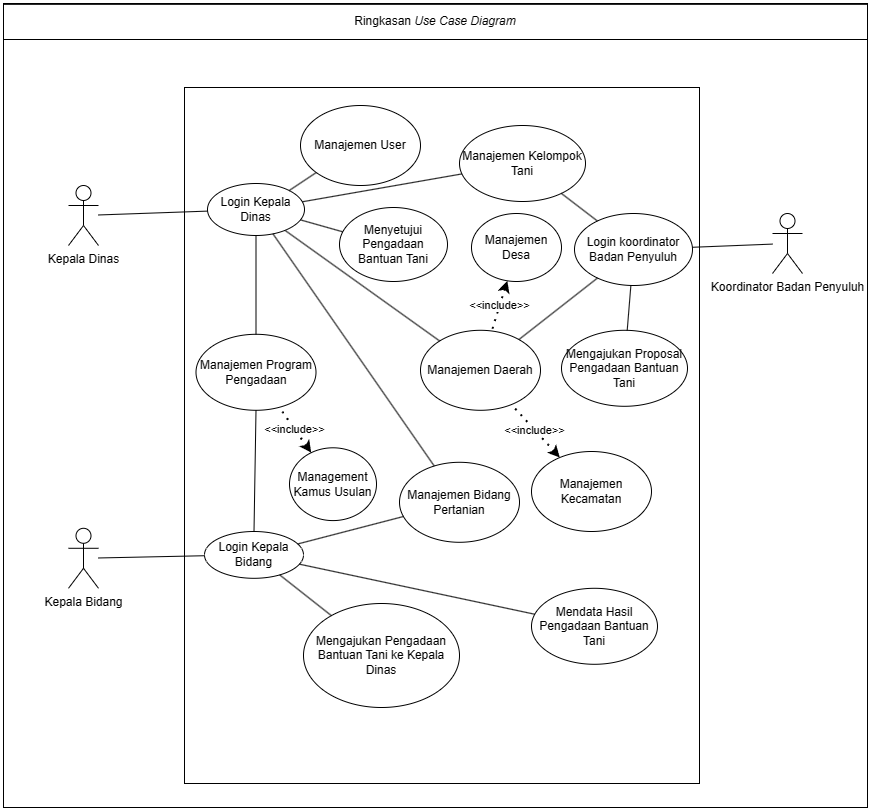

The diagram above was exported from draw.io. Its source (the exported page's mxGraphModel, read from the mxfile embedded in the PNG):
<mxGraphModel dx="7826" dy="2546" grid="1" gridSize="12" guides="1" tooltips="1" connect="1" arrows="1" fold="1" page="0" pageScale="1" pageWidth="850" pageHeight="1100" math="0" shadow="0">
  <root>
    <mxCell id="0" />
    <mxCell id="1" parent="0" />
    <mxCell id="2" value="" style="whiteSpace=wrap;html=1;" vertex="1" parent="1">
      <mxGeometry x="-1728" y="1356" width="864" height="804" as="geometry" />
    </mxCell>
    <mxCell id="3" value="" style="whiteSpace=wrap;html=1;" vertex="1" parent="1">
      <mxGeometry x="-1547" y="1440" width="515" height="696" as="geometry" />
    </mxCell>
    <mxCell id="4" value="Manajemen Kecamatan" style="ellipse;whiteSpace=wrap;html=1;" vertex="1" parent="1">
      <mxGeometry x="-1200" y="1804" width="120" height="80" as="geometry" />
    </mxCell>
    <mxCell id="5" value="Manajemen Daerah" style="ellipse;whiteSpace=wrap;html=1;" vertex="1" parent="1">
      <mxGeometry x="-1311" y="1682.79" width="120" height="80" as="geometry" />
    </mxCell>
    <mxCell id="6" value="Manajemen Desa" style="ellipse;whiteSpace=wrap;html=1;" vertex="1" parent="1">
      <mxGeometry x="-1260" y="1566" width="90" height="68" as="geometry" />
    </mxCell>
    <mxCell id="7" value="Manajemen User" style="ellipse;whiteSpace=wrap;html=1;" vertex="1" parent="1">
      <mxGeometry x="-1431" y="1458" width="120" height="80" as="geometry" />
    </mxCell>
    <mxCell id="8" value="Manajemen Bidang Pertanian" style="ellipse;whiteSpace=wrap;html=1;" vertex="1" parent="1">
      <mxGeometry x="-1332" y="1814.79" width="120" height="80" as="geometry" />
    </mxCell>
    <mxCell id="9" value="Management Kamus Usulan" style="ellipse;whiteSpace=wrap;html=1;" vertex="1" parent="1">
      <mxGeometry x="-1442" y="1800.29" width="87" height="72.79" as="geometry" />
    </mxCell>
    <mxCell id="10" value="Manajemen Program Pengadaan" style="ellipse;whiteSpace=wrap;html=1;" vertex="1" parent="1">
      <mxGeometry x="-1535.5" y="1686.79" width="120" height="76" as="geometry" />
    </mxCell>
    <mxCell id="11" value="Manajemen Kelompok Tani" style="ellipse;whiteSpace=wrap;html=1;" vertex="1" parent="1">
      <mxGeometry x="-1272" y="1478" width="126" height="76" as="geometry" />
    </mxCell>
    <mxCell id="12" value="&amp;lt;&amp;lt;include&amp;gt;&amp;gt;" style="endArrow=none;dashed=1;html=1;dashPattern=1 3;strokeWidth=2;rounded=0;startArrow=classic;startFill=1;" edge="1" source="4" target="5" parent="1">
      <mxGeometry width="50" height="50" relative="1" as="geometry">
        <mxPoint x="-1237" y="1562" as="sourcePoint" />
        <mxPoint x="-1187" y="1512" as="targetPoint" />
      </mxGeometry>
    </mxCell>
    <mxCell id="13" value="&amp;lt;&amp;lt;include&amp;gt;&amp;gt;" style="endArrow=none;dashed=1;html=1;dashPattern=1 3;strokeWidth=2;rounded=0;startArrow=classic;startFill=1;" edge="1" source="6" target="5" parent="1">
      <mxGeometry width="50" height="50" relative="1" as="geometry">
        <mxPoint x="-1302" y="1684" as="sourcePoint" />
        <mxPoint x="-1216" y="1800" as="targetPoint" />
      </mxGeometry>
    </mxCell>
    <mxCell id="14" value="&amp;lt;&amp;lt;include&amp;gt;&amp;gt;" style="endArrow=none;dashed=1;html=1;dashPattern=1 3;strokeWidth=2;rounded=0;startArrow=classic;startFill=1;" edge="1" source="9" target="10" parent="1">
      <mxGeometry width="50" height="50" relative="1" as="geometry">
        <mxPoint x="-1326" y="1551.58" as="sourcePoint" />
        <mxPoint x="-1240" y="1667.58" as="targetPoint" />
      </mxGeometry>
    </mxCell>
    <mxCell id="15" value="Mengajukan Proposal Pengadaan Bantuan Tani" style="ellipse;whiteSpace=wrap;html=1;" vertex="1" parent="1">
      <mxGeometry x="-1170" y="1682.79" width="126" height="76" as="geometry" />
    </mxCell>
    <mxCell id="16" value="Menyetujui Pengadaan Bantuan Tani" style="ellipse;whiteSpace=wrap;html=1;" vertex="1" parent="1">
      <mxGeometry x="-1392" y="1560" width="108" height="74" as="geometry" />
    </mxCell>
    <mxCell id="17" value="Mengajukan Pengadaan Bantuan Tani ke Kepala Dinas" style="ellipse;whiteSpace=wrap;html=1;" vertex="1" parent="1">
      <mxGeometry x="-1428" y="1956" width="156" height="104" as="geometry" />
    </mxCell>
    <mxCell id="18" value="Mendata Hasil Pengadaan Bantuan Tani" style="ellipse;whiteSpace=wrap;html=1;" vertex="1" parent="1">
      <mxGeometry x="-1200" y="1940.79" width="126" height="76" as="geometry" />
    </mxCell>
    <mxCell id="19" style="rounded=0;orthogonalLoop=1;jettySize=auto;html=1;endArrow=none;endFill=0;" edge="1" source="20" target="22" parent="1">
      <mxGeometry relative="1" as="geometry" />
    </mxCell>
    <mxCell id="20" value="Kepala Dinas" style="shape=umlActor;verticalLabelPosition=bottom;verticalAlign=top;html=1;outlineConnect=0;" vertex="1" parent="1">
      <mxGeometry x="-1663" y="1538" width="30" height="60" as="geometry" />
    </mxCell>
    <mxCell id="21" style="rounded=0;orthogonalLoop=1;jettySize=auto;html=1;endArrow=none;endFill=0;" edge="1" source="22" target="5" parent="1">
      <mxGeometry relative="1" as="geometry" />
    </mxCell>
    <mxCell id="22" value="Login Kepala Dinas" style="ellipse;whiteSpace=wrap;html=1;" vertex="1" parent="1">
      <mxGeometry x="-1524" y="1536" width="97" height="52" as="geometry" />
    </mxCell>
    <mxCell id="23" style="rounded=0;orthogonalLoop=1;jettySize=auto;html=1;endArrow=none;endFill=0;" edge="1" source="22" target="11" parent="1">
      <mxGeometry relative="1" as="geometry">
        <mxPoint x="-1438" y="1598" as="sourcePoint" />
        <mxPoint x="-1361" y="1678" as="targetPoint" />
      </mxGeometry>
    </mxCell>
    <mxCell id="24" style="rounded=0;orthogonalLoop=1;jettySize=auto;html=1;endArrow=none;endFill=0;" edge="1" source="22" target="8" parent="1">
      <mxGeometry relative="1" as="geometry">
        <mxPoint x="-1452" y="1600" as="sourcePoint" />
        <mxPoint x="-1389" y="2052" as="targetPoint" />
      </mxGeometry>
    </mxCell>
    <mxCell id="25" style="rounded=0;orthogonalLoop=1;jettySize=auto;html=1;endArrow=none;endFill=0;" edge="1" source="22" target="10" parent="1">
      <mxGeometry relative="1" as="geometry">
        <mxPoint x="-1447" y="1600" as="sourcePoint" />
        <mxPoint x="-1371" y="1778" as="targetPoint" />
      </mxGeometry>
    </mxCell>
    <mxCell id="26" style="rounded=0;orthogonalLoop=1;jettySize=auto;html=1;endArrow=none;endFill=0;" edge="1" source="22" target="7" parent="1">
      <mxGeometry relative="1" as="geometry">
        <mxPoint x="-1421" y="1590" as="sourcePoint" />
        <mxPoint x="-1225" y="1651" as="targetPoint" />
      </mxGeometry>
    </mxCell>
    <mxCell id="27" style="rounded=0;orthogonalLoop=1;jettySize=auto;html=1;endArrow=none;endFill=0;" edge="1" source="22" target="16" parent="1">
      <mxGeometry relative="1" as="geometry">
        <mxPoint x="-1422" y="1592" as="sourcePoint" />
        <mxPoint x="-1223" y="1663" as="targetPoint" />
      </mxGeometry>
    </mxCell>
    <mxCell id="28" value="Login Kepala Bidang" style="ellipse;whiteSpace=wrap;html=1;" vertex="1" parent="1">
      <mxGeometry x="-1527" y="1884" width="99" height="46.79" as="geometry" />
    </mxCell>
    <mxCell id="29" style="rounded=0;orthogonalLoop=1;jettySize=auto;html=1;endArrow=none;endFill=0;" edge="1" source="30" target="28" parent="1">
      <mxGeometry relative="1" as="geometry" />
    </mxCell>
    <mxCell id="30" value="Kepala Bidang" style="shape=umlActor;verticalLabelPosition=bottom;verticalAlign=top;html=1;outlineConnect=0;" vertex="1" parent="1">
      <mxGeometry x="-1663" y="1880.79" width="30" height="60" as="geometry" />
    </mxCell>
    <mxCell id="31" style="rounded=0;orthogonalLoop=1;jettySize=auto;html=1;endArrow=none;endFill=0;" edge="1" source="28" target="8" parent="1">
      <mxGeometry relative="1" as="geometry">
        <mxPoint x="-1473" y="1467.58" as="sourcePoint" />
        <mxPoint x="-1308" y="2041.58" as="targetPoint" />
      </mxGeometry>
    </mxCell>
    <mxCell id="32" style="rounded=0;orthogonalLoop=1;jettySize=auto;html=1;endArrow=none;endFill=0;" edge="1" source="28" target="10" parent="1">
      <mxGeometry relative="1" as="geometry">
        <mxPoint x="-1473" y="1467.58" as="sourcePoint" />
        <mxPoint x="-1308" y="2041.58" as="targetPoint" />
      </mxGeometry>
    </mxCell>
    <mxCell id="33" style="rounded=0;orthogonalLoop=1;jettySize=auto;html=1;endArrow=none;endFill=0;" edge="1" source="28" target="17" parent="1">
      <mxGeometry relative="1" as="geometry">
        <mxPoint x="-1429" y="2080" as="sourcePoint" />
        <mxPoint x="-1295" y="2084" as="targetPoint" />
      </mxGeometry>
    </mxCell>
    <mxCell id="34" style="rounded=0;orthogonalLoop=1;jettySize=auto;html=1;endArrow=none;endFill=0;" edge="1" source="28" target="18" parent="1">
      <mxGeometry relative="1" as="geometry">
        <mxPoint x="-1458" y="2098" as="sourcePoint" />
        <mxPoint x="-1414" y="2176" as="targetPoint" />
      </mxGeometry>
    </mxCell>
    <mxCell id="35" value="Login koordinator Badan Penyuluh" style="ellipse;whiteSpace=wrap;html=1;" vertex="1" parent="1">
      <mxGeometry x="-1157" y="1566" width="118" height="72" as="geometry" />
    </mxCell>
    <mxCell id="36" style="rounded=0;orthogonalLoop=1;jettySize=auto;html=1;endArrow=none;endFill=0;" edge="1" source="37" target="35" parent="1">
      <mxGeometry relative="1" as="geometry" />
    </mxCell>
    <mxCell id="37" value="Koordinator Badan Penyuluh" style="shape=umlActor;verticalLabelPosition=bottom;verticalAlign=top;html=1;outlineConnect=0;" vertex="1" parent="1">
      <mxGeometry x="-959" y="1566" width="30" height="60" as="geometry" />
    </mxCell>
    <mxCell id="38" style="rounded=0;orthogonalLoop=1;jettySize=auto;html=1;endArrow=none;endFill=0;" edge="1" source="11" target="35" parent="1">
      <mxGeometry relative="1" as="geometry">
        <mxPoint x="-1415" y="1580" as="sourcePoint" />
        <mxPoint x="-963" y="1584" as="targetPoint" />
      </mxGeometry>
    </mxCell>
    <mxCell id="39" style="rounded=0;orthogonalLoop=1;jettySize=auto;html=1;endArrow=none;endFill=0;" edge="1" source="5" target="35" parent="1">
      <mxGeometry relative="1" as="geometry">
        <mxPoint x="-838" y="1592" as="sourcePoint" />
        <mxPoint x="-594" y="1623" as="targetPoint" />
      </mxGeometry>
    </mxCell>
    <mxCell id="40" style="rounded=0;orthogonalLoop=1;jettySize=auto;html=1;endArrow=none;endFill=0;" edge="1" source="15" target="35" parent="1">
      <mxGeometry relative="1" as="geometry">
        <mxPoint x="-1023" y="1929" as="sourcePoint" />
        <mxPoint x="-582" y="1635" as="targetPoint" />
      </mxGeometry>
    </mxCell>
    <mxCell id="41" value="Ringkasan &lt;i&gt;Use Case Diagram&lt;/i&gt;" style="whiteSpace=wrap;html=1;" vertex="1" parent="1">
      <mxGeometry x="-1728" y="1356.84" width="864" height="35.16" as="geometry" />
    </mxCell>
  </root>
</mxGraphModel>